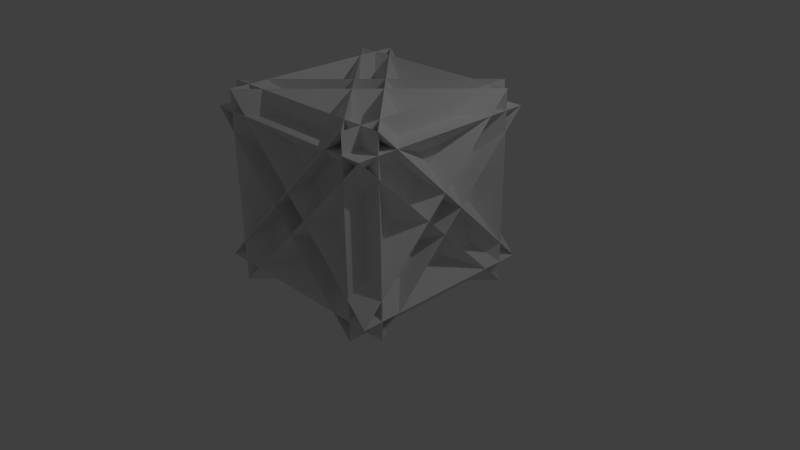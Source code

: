 # Source: Crazygon2.blend  (saved by Blender 2.76.0; exported with 4.5.12 LTS)
import bpy
from mathutils import Matrix  # noqa: F401  (used for matrix-valued properties, if any)

bpy.ops.wm.read_factory_settings(use_empty=True)
scene = bpy.context.scene
scene.name = 'Scene'

# ---- collections
col_collection_1 = bpy.data.collections.new('Collection 1'); scene.collection.children.link(col_collection_1)

# ---- materials (node trees are filled in below, after node groups)
mat_material = bpy.data.materials.new('Material')
mat_material.alpha_threshold = 0.0
mat_material.use_transparent_shadow = False
mat_material.roughness = 0.5
mat_material.line_color = (0.0, 0.0, 0.0, 1.0)

# ---- material node trees

# ---- world
world_world = bpy.data.worlds.new('World'); scene.world = world_world
world_world.color = (0.05088, 0.05088, 0.05088)
world_world.use_sun_shadow = False
world_world.sun_shadow_jitter_overblur = 0.0
world_world.cycles.sampling_method = 'MANUAL'
world_world.cycles.sample_map_resolution = 256

# ---- cameras
cam_camera = bpy.data.cameras.new('Camera')
cam_camera.clip_end = 100.0
cam_camera.lens = 35.0
cam_camera.sensor_width = 32.0
cam_camera.sensor_height = 18.0
cam_camera.ortho_scale = 7.314
cam_camera.dof.focus_distance = 0.0
cam_camera.dof.aperture_fstop = 128.0

# ---- lights
light_lamp = bpy.data.lights.new('Lamp', 'POINT')
light_lamp.transmission_factor = 0.0
light_lamp.cutoff_distance = 30.0
light_lamp.energy = 100.0
light_lamp.shadow_buffer_clip_start = 1.001
light_lamp.shadow_soft_size = 0.1
light_lamp.shadow_maximum_resolution = 0.006
light_lamp.use_absolute_resolution = True
light_lamp.cycles.use_multiple_importance_sampling = False

# ---- meshes
me_cube = bpy.data.meshes.new('Cube')
me_cube.from_pydata([(1.0, -1.265, 1.265), (-1.265, -1.265, -1.0), (-1.265, 1.0, 1.265), (1.0, 1.265, 1.265), (-1.265, -1.0, 1.265), (-1.265, 1.265, -1.0), (1.265, -1.0, 1.265), (-1.0, 1.265, 1.265), (1.265, 1.265, -1.0), (1.265, 1.0, 1.265), (1.265, -1.265, -1.0), (-1.0, -1.265, 1.265), (-1.265, 1.0, -1.265), (-1.265, -1.265, 1.0), (1.0, -1.265, -1.265), (-1.265, -1.0, -1.265), (1.0, 1.265, -1.265), (-1.265, 1.265, 1.0), (-1.0, 1.265, -1.265), (1.265, -1.0, -1.265), (1.265, 1.265, 1.0), (-1.0, -1.265, -1.265), (1.265, -1.265, 1.0), (1.265, 1.0, -1.265)], [], [(12, 2, 9, 23), (4, 15, 19, 6), (7, 18, 21, 11), (13, 22, 20, 17), (0, 14, 16, 3), (0, 1, 2), (3, 4, 5), (6, 7, 8), (9, 10, 11), (12, 13, 14), (15, 16, 17), (18, 19, 20), (21, 22, 23), (0, 3, 5, 1), (1, 10, 9, 2), (2, 12, 14, 0), (4, 6, 8, 5), (3, 16, 15, 4), (7, 11, 10, 8), (6, 19, 18, 7), (11, 21, 23, 9), (13, 17, 16, 14), (12, 23, 22, 13), (17, 20, 19, 15), (20, 22, 21, 18), (1, 5, 8, 10)])
me_cube.materials.append(mat_material)
me_cube.use_remesh_preserve_volume = False
me_cube.use_remesh_preserve_attributes = False
me_cube.use_mirror_vertex_groups = False
me_cube.update()

# ---- objects
ob_cube = bpy.data.objects.new('Cube', me_cube)
ob_lamp = bpy.data.objects.new('Lamp', light_lamp)
ob_camera = bpy.data.objects.new('Camera', cam_camera)

# ---- transforms, parenting, visibility, modifiers, constraints
ob_cube.location = (0.0, 0.0, 1.0)
ob_cube.lock_rotations_4d = False
ob_cube.empty_display_type = 'ARROWS'
ob_cube.lineart.crease_threshold = 0.0
_m = ob_cube.modifiers.new('Solidify', 'SOLIDIFY')
_m.nonmanifold_thickness_mode = 'FIXED'
_m.nonmanifold_merge_threshold = 0.0003
ob_lamp.location = (4.076, 1.005, 5.904)
ob_lamp.rotation_euler = (0.6503, 0.05522, 1.866)
ob_lamp.lock_rotations_4d = False
ob_lamp.empty_display_type = 'ARROWS'
ob_lamp.color = (0.0, 0.0, 0.0, 0.0)
ob_lamp.lineart.crease_threshold = 0.0
ob_camera.location = (7.481, -6.508, 5.344)
ob_camera.rotation_euler = (1.109, 0.01082, 0.8149)
ob_camera.lock_rotations_4d = False
ob_camera.empty_display_type = 'ARROWS'
ob_camera.color = (0.0, 0.0, 0.0, 0.0)
ob_camera.display_type = 'WIRE'
ob_camera.lineart.crease_threshold = 0.0

# ---- collection membership
col_collection_1.objects.link(ob_cube)
col_collection_1.objects.link(ob_lamp)
col_collection_1.objects.link(ob_camera)

# ---- scene / render settings (as saved in the file)
scene.camera = ob_camera
scene.frame_start = 1; scene.frame_end = 250; scene.frame_set(1)
scene.render.engine = 'BLENDER_EEVEE_NEXT'
scene.render.resolution_percentage = 50
scene.render.dither_intensity = 0.0
scene.cycles.use_denoising = False
scene.cycles.samples = 10
scene.cycles.sampling_pattern = 'TABULATED_SOBOL'
scene.cycles.light_sampling_threshold = 0.0
scene.cycles.use_adaptive_sampling = False
scene.cycles.use_light_tree = False
scene.cycles.blur_glossy = 0.0
scene.cycles.pixel_filter_type = 'GAUSSIAN'
scene.cycles.sample_clamp_indirect = 0.0
scene.view_settings.view_transform = 'Standard'
bpy.context.view_layer.update()
